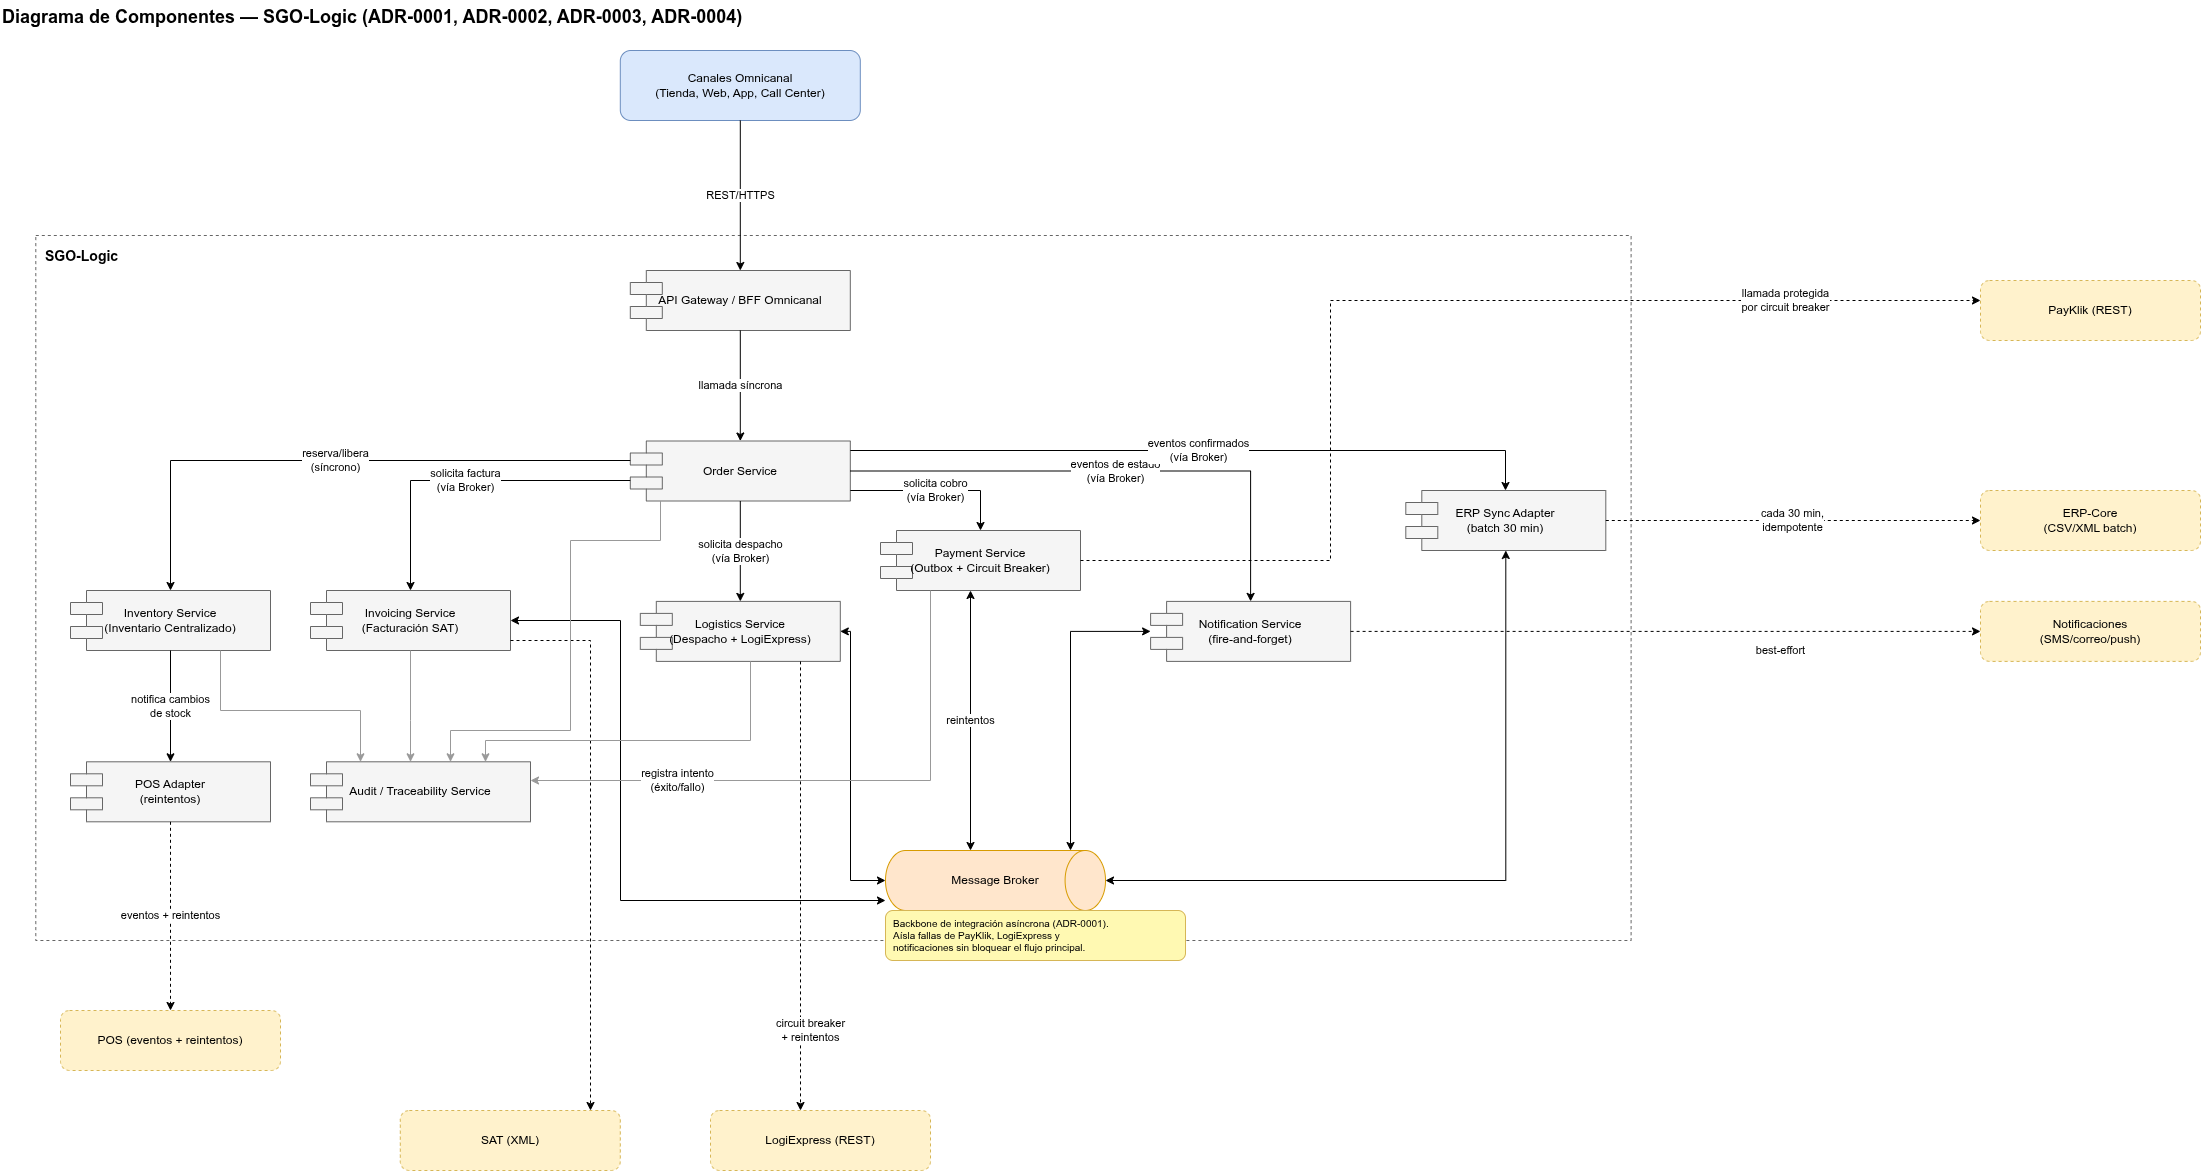

The diagram above was exported from draw.io. Its source (the exported page's mxGraphModel, read from the mxfile embedded in the PNG):
<mxGraphModel dx="616" dy="630" grid="1" gridSize="10" guides="1" tooltips="1" connect="1" arrows="1" fold="1" page="1" pageScale="1" pageWidth="1900" pageHeight="850" background="#ffffff" math="0" shadow="0">
  <root>
    <mxCell id="0" />
    <mxCell id="1" parent="0" />
    <mxCell id="title" value="Diagrama de Componentes — SGO-Logic (ADR-0001, ADR-0002, ADR-0003, ADR-0004)" style="text;html=1;fontSize=18;fontStyle=1;align=left;" parent="1" vertex="1">
      <mxGeometry x="20" width="900" height="30" as="geometry" />
    </mxCell>
    <mxCell id="sgoContainer" value="SGO-Logic" style="rounded=0;whiteSpace=wrap;html=1;fillColor=none;strokeColor=#666666;verticalAlign=top;align=left;fontStyle=1;fontSize=14;dashed=1;spacingLeft=8;spacingTop=6;" parent="1" vertex="1">
      <mxGeometry x="55.3" y="235" width="1595.3" height="705" as="geometry" />
    </mxCell>
    <mxCell id="canales" value="Canales Omnicanal&#10;(Tienda, Web, App, Call Center)" style="rounded=1;whiteSpace=wrap;html=1;fillColor=#DAE8FC;strokeColor=#6C8EBF;fontSize=12;" parent="1" vertex="1">
      <mxGeometry x="639.8" y="50" width="240" height="70" as="geometry" />
    </mxCell>
    <mxCell id="gateway" value="API Gateway / BFF Omnicanal" style="shape=component;whiteSpace=wrap;html=1;fillColor=#F5F5F5;strokeColor=#666666;fontSize=12;" parent="1" vertex="1">
      <mxGeometry x="649.8" y="270" width="220" height="60" as="geometry" />
    </mxCell>
    <mxCell id="order" value="Order Service" style="shape=component;whiteSpace=wrap;html=1;fillColor=#F5F5F5;strokeColor=#666666;fontSize=12;" parent="1" vertex="1">
      <mxGeometry x="649.8" y="440.5" width="220" height="60" as="geometry" />
    </mxCell>
    <mxCell id="inventory" value="Inventory Service&#10;(Inventario Centralizado)" style="shape=component;whiteSpace=wrap;html=1;fillColor=#F5F5F5;strokeColor=#666666;fontSize=12;" parent="1" vertex="1">
      <mxGeometry x="90" y="590" width="200" height="60" as="geometry" />
    </mxCell>
    <mxCell id="invoicing" value="Invoicing Service&#10;(Facturación SAT)" style="shape=component;whiteSpace=wrap;html=1;fillColor=#F5F5F5;strokeColor=#666666;fontSize=12;" parent="1" vertex="1">
      <mxGeometry x="330" y="590" width="200" height="60" as="geometry" />
    </mxCell>
    <mxCell id="logistics" value="Logistics Service&#10;(Despacho + LogiExpress)" style="shape=component;whiteSpace=wrap;html=1;fillColor=#F5F5F5;strokeColor=#666666;fontSize=12;" parent="1" vertex="1">
      <mxGeometry x="659.8" y="600.9" width="200" height="60" as="geometry" />
    </mxCell>
    <mxCell id="notification" value="Notification Service&#10;(fire-and-forget)" style="shape=component;whiteSpace=wrap;html=1;fillColor=#F5F5F5;strokeColor=#666666;fontSize=12;" parent="1" vertex="1">
      <mxGeometry x="1170.1" y="600.9" width="200" height="60" as="geometry" />
    </mxCell>
    <mxCell id="erpadapter" value="ERP Sync Adapter&#10;(batch 30 min)" style="shape=component;whiteSpace=wrap;html=1;fillColor=#F5F5F5;strokeColor=#666666;fontSize=12;" parent="1" vertex="1">
      <mxGeometry x="1425.3" y="490" width="200" height="60" as="geometry" />
    </mxCell>
    <mxCell id="posadapter" value="POS Adapter&#10;(reintentos)" style="shape=component;whiteSpace=wrap;html=1;fillColor=#F5F5F5;strokeColor=#666666;fontSize=12;" parent="1" vertex="1">
      <mxGeometry x="90" y="761.3" width="200" height="60" as="geometry" />
    </mxCell>
    <mxCell id="payment" value="Payment Service&#10;(Outbox + Circuit Breaker)" style="shape=component;whiteSpace=wrap;html=1;fillColor=#F5F5F5;strokeColor=#666666;fontSize=12;" parent="1" vertex="1">
      <mxGeometry x="900" y="530" width="200" height="60" as="geometry" />
    </mxCell>
    <mxCell id="broker" value="Message Broker" style="shape=mxgraph.flowchart.direct_data;whiteSpace=wrap;html=1;fillColor=#FFE6CC;strokeColor=#D79B00;fontSize=12;" parent="1" vertex="1">
      <mxGeometry x="905" y="850" width="220" height="60" as="geometry" />
    </mxCell>
    <mxCell id="audit" value="Audit / Traceability Service" style="shape=component;whiteSpace=wrap;html=1;fillColor=#F5F5F5;strokeColor=#666666;fontSize=12;" parent="1" vertex="1">
      <mxGeometry x="330" y="761.3" width="220" height="60" as="geometry" />
    </mxCell>
    <mxCell id="extSAT" value="SAT (XML)" style="rounded=1;whiteSpace=wrap;html=1;dashed=1;fillColor=#FFF2CC;strokeColor=#D6B656;fontSize=12;" parent="1" vertex="1">
      <mxGeometry x="419.8" y="1110" width="220" height="60" as="geometry" />
    </mxCell>
    <mxCell id="extLogi" value="LogiExpress (REST)" style="rounded=1;whiteSpace=wrap;html=1;dashed=1;fillColor=#FFF2CC;strokeColor=#D6B656;fontSize=12;" parent="1" vertex="1">
      <mxGeometry x="730" y="1110" width="220" height="60" as="geometry" />
    </mxCell>
    <mxCell id="extNotif" value="Notificaciones&#10;(SMS/correo/push)" style="rounded=1;whiteSpace=wrap;html=1;dashed=1;fillColor=#FFF2CC;strokeColor=#D6B656;fontSize=12;" parent="1" vertex="1">
      <mxGeometry x="2000" y="600.9" width="220" height="60" as="geometry" />
    </mxCell>
    <mxCell id="extERP" value="ERP-Core&#10;(CSV/XML batch)" style="rounded=1;whiteSpace=wrap;html=1;dashed=1;fillColor=#FFF2CC;strokeColor=#D6B656;fontSize=12;" parent="1" vertex="1">
      <mxGeometry x="2000" y="489.99999999999994" width="220" height="60" as="geometry" />
    </mxCell>
    <mxCell id="extPayKlik" value="PayKlik (REST)" style="rounded=1;whiteSpace=wrap;html=1;dashed=1;fillColor=#FFF2CC;strokeColor=#D6B656;fontSize=12;" parent="1" vertex="1">
      <mxGeometry x="2000" y="280" width="220" height="60" as="geometry" />
    </mxCell>
    <mxCell id="extPOS" value="POS (eventos + reintentos)" style="rounded=1;whiteSpace=wrap;html=1;dashed=1;fillColor=#FFF2CC;strokeColor=#D6B656;fontSize=12;" parent="1" vertex="1">
      <mxGeometry x="80" y="1010" width="220" height="60" as="geometry" />
    </mxCell>
    <mxCell id="e_can_gw" value="REST/HTTPS" style="edgeStyle=orthogonalEdgeStyle;rounded=0;html=1;fontSize=11;" parent="1" source="canales" target="gateway" edge="1">
      <mxGeometry relative="1" as="geometry" />
    </mxCell>
    <mxCell id="e_gw_order" value="llamada síncrona" style="edgeStyle=orthogonalEdgeStyle;rounded=0;html=1;fontSize=11;" parent="1" source="gateway" target="order" edge="1">
      <mxGeometry relative="1" as="geometry" />
    </mxCell>
    <mxCell id="e_order_inv" value="reserva/libera&#10;(síncrono)" style="edgeStyle=orthogonalEdgeStyle;rounded=0;html=1;fontSize=11;" parent="1" source="order" target="inventory" edge="1">
      <mxGeometry relative="1" as="geometry">
        <Array as="points">
          <mxPoint x="190" y="460" />
        </Array>
      </mxGeometry>
    </mxCell>
    <mxCell id="e_order_invoicing" value="solicita factura&#10;(vía Broker)" style="edgeStyle=orthogonalEdgeStyle;rounded=0;html=1;fontSize=11;" parent="1" source="order" target="invoicing" edge="1">
      <mxGeometry relative="1" as="geometry">
        <Array as="points">
          <mxPoint x="430" y="480" />
        </Array>
      </mxGeometry>
    </mxCell>
    <mxCell id="e_order_logistics" value="solicita despacho&#10;(vía Broker)" style="edgeStyle=orthogonalEdgeStyle;rounded=0;html=1;fontSize=11;" parent="1" source="order" target="logistics" edge="1">
      <mxGeometry relative="1" as="geometry" />
    </mxCell>
    <mxCell id="e_order_notif" value="eventos de estado&#10;(vía Broker)" style="edgeStyle=orthogonalEdgeStyle;rounded=0;html=1;fontSize=11;" parent="1" source="order" target="notification" edge="1">
      <mxGeometry relative="1" as="geometry" />
    </mxCell>
    <mxCell id="e_order_erp" value="eventos confirmados&#10;(vía Broker)" style="edgeStyle=orthogonalEdgeStyle;rounded=0;html=1;fontSize=11;" parent="1" source="order" target="erpadapter" edge="1">
      <mxGeometry relative="1" as="geometry">
        <Array as="points">
          <mxPoint x="1525" y="450" />
        </Array>
      </mxGeometry>
    </mxCell>
    <mxCell id="e_order_payment" value="solicita cobro&#10;(vía Broker)" style="edgeStyle=orthogonalEdgeStyle;rounded=0;html=1;fontSize=11;" parent="1" source="order" target="payment" edge="1">
      <mxGeometry relative="1" as="geometry">
        <Array as="points">
          <mxPoint x="1000" y="490" />
        </Array>
      </mxGeometry>
    </mxCell>
    <mxCell id="e_inv_pos" value="notifica cambios&#10;de stock" style="edgeStyle=orthogonalEdgeStyle;rounded=0;html=1;fontSize=11;" parent="1" source="inventory" target="posadapter" edge="1">
      <mxGeometry relative="1" as="geometry" />
    </mxCell>
    <mxCell id="e_invoicing_broker" style="edgeStyle=orthogonalEdgeStyle;rounded=0;html=1;startArrow=classic;startFill=1;fontSize=11;" parent="1" source="invoicing" target="broker" edge="1">
      <mxGeometry relative="1" as="geometry">
        <Array as="points">
          <mxPoint x="640" y="620" />
          <mxPoint x="640" y="900" />
        </Array>
      </mxGeometry>
    </mxCell>
    <mxCell id="e_logistics_broker" style="edgeStyle=orthogonalEdgeStyle;rounded=0;html=1;startArrow=classic;startFill=1;fontSize=11;" parent="1" source="logistics" target="broker" edge="1">
      <mxGeometry relative="1" as="geometry">
        <Array as="points">
          <mxPoint x="870" y="631" />
          <mxPoint x="870" y="880" />
        </Array>
      </mxGeometry>
    </mxCell>
    <mxCell id="e_notif_broker" style="edgeStyle=orthogonalEdgeStyle;rounded=0;html=1;startArrow=classic;startFill=1;fontSize=11;" parent="1" source="notification" target="broker" edge="1">
      <mxGeometry relative="1" as="geometry">
        <Array as="points">
          <mxPoint x="1090" y="631" />
        </Array>
      </mxGeometry>
    </mxCell>
    <mxCell id="e_erp_broker" style="edgeStyle=orthogonalEdgeStyle;rounded=0;html=1;startArrow=classic;startFill=1;fontSize=11;" parent="1" source="erpadapter" target="broker" edge="1">
      <mxGeometry relative="1" as="geometry">
        <Array as="points">
          <mxPoint x="1525" y="880" />
        </Array>
      </mxGeometry>
    </mxCell>
    <mxCell id="e_payment_broker" value="reintentos" style="edgeStyle=orthogonalEdgeStyle;rounded=0;html=1;startArrow=classic;startFill=1;fontSize=11;" parent="1" source="payment" target="broker" edge="1">
      <mxGeometry relative="1" as="geometry">
        <Array as="points">
          <mxPoint x="990" y="720" />
          <mxPoint x="990" y="720" />
        </Array>
        <mxPoint as="offset" />
      </mxGeometry>
    </mxCell>
    <mxCell id="e_payment_ext" value="llamada protegida&#10;por circuit breaker" style="edgeStyle=orthogonalEdgeStyle;rounded=0;html=1;dashed=1;fontSize=11;" parent="1" source="payment" target="extPayKlik" edge="1">
      <mxGeometry x="0.6639" relative="1" as="geometry">
        <Array as="points">
          <mxPoint x="1350" y="560" />
          <mxPoint x="1350" y="300" />
        </Array>
        <mxPoint as="offset" />
      </mxGeometry>
    </mxCell>
    <mxCell id="e_logistics_ext" value="circuit breaker&#10;+ reintentos" style="edgeStyle=orthogonalEdgeStyle;rounded=0;html=1;dashed=1;fontSize=11;" parent="1" source="logistics" target="extLogi" edge="1">
      <mxGeometry x="0.6437" y="10" relative="1" as="geometry">
        <Array as="points">
          <mxPoint x="820" y="920" />
          <mxPoint x="820" y="920" />
        </Array>
        <mxPoint as="offset" />
      </mxGeometry>
    </mxCell>
    <mxCell id="e_invoicing_ext" style="edgeStyle=orthogonalEdgeStyle;rounded=0;html=1;dashed=1;fontSize=11;" parent="1" source="invoicing" target="extSAT" edge="1">
      <mxGeometry relative="1" as="geometry">
        <Array as="points">
          <mxPoint x="610" y="640" />
        </Array>
      </mxGeometry>
    </mxCell>
    <mxCell id="e_notif_ext" value="best-effort" style="edgeStyle=orthogonalEdgeStyle;rounded=0;html=1;dashed=1;fontSize=11;" parent="1" source="notification" target="extNotif" edge="1">
      <mxGeometry x="0.365" y="-19" relative="1" as="geometry">
        <mxPoint as="offset" />
      </mxGeometry>
    </mxCell>
    <mxCell id="e_erp_ext" value="cada 30 min,&#10;idempotente" style="edgeStyle=orthogonalEdgeStyle;rounded=0;html=1;dashed=1;fontSize=11;" parent="1" source="erpadapter" target="extERP" edge="1">
      <mxGeometry relative="1" as="geometry" />
    </mxCell>
    <mxCell id="e_pos_ext" value="eventos + reintentos" style="edgeStyle=orthogonalEdgeStyle;rounded=0;html=1;dashed=1;fontSize=11;" parent="1" source="posadapter" target="extPOS" edge="1">
      <mxGeometry relative="1" as="geometry" />
    </mxCell>
    <mxCell id="e_order_audit" style="edgeStyle=orthogonalEdgeStyle;rounded=0;html=1;strokeColor=#999999;fontSize=11;" parent="1" source="order" target="audit" edge="1">
      <mxGeometry relative="1" as="geometry">
        <Array as="points">
          <mxPoint x="680" y="540" />
          <mxPoint x="590" y="540" />
          <mxPoint x="590" y="730" />
          <mxPoint x="470" y="730" />
        </Array>
      </mxGeometry>
    </mxCell>
    <mxCell id="e_inv_audit" style="edgeStyle=orthogonalEdgeStyle;rounded=0;html=1;strokeColor=#999999;fontSize=11;" parent="1" source="inventory" target="audit" edge="1">
      <mxGeometry relative="1" as="geometry">
        <Array as="points">
          <mxPoint x="240" y="710" />
          <mxPoint x="380" y="710" />
        </Array>
      </mxGeometry>
    </mxCell>
    <mxCell id="e_logistics_audit" style="edgeStyle=orthogonalEdgeStyle;rounded=0;html=1;strokeColor=#999999;fontSize=11;" parent="1" source="logistics" target="audit" edge="1">
      <mxGeometry relative="1" as="geometry">
        <Array as="points">
          <mxPoint x="770" y="740" />
          <mxPoint x="505" y="740" />
        </Array>
      </mxGeometry>
    </mxCell>
    <mxCell id="e_invoicing_audit" style="edgeStyle=orthogonalEdgeStyle;rounded=0;html=1;strokeColor=#999999;fontSize=11;" parent="1" source="invoicing" target="audit" edge="1">
      <mxGeometry relative="1" as="geometry">
        <mxPoint x="370" y="650" as="sourcePoint" />
        <mxPoint x="445" y="761.3" as="targetPoint" />
        <Array as="points">
          <mxPoint x="430" y="720" />
          <mxPoint x="430" y="720" />
        </Array>
      </mxGeometry>
    </mxCell>
    <mxCell id="e_payment_audit" value="registra intento&#10;(éxito/fallo)" style="edgeStyle=orthogonalEdgeStyle;rounded=0;html=1;strokeColor=#999999;fontSize=11;" parent="1" source="payment" target="audit" edge="1">
      <mxGeometry x="0.5" relative="1" as="geometry">
        <Array as="points">
          <mxPoint x="950" y="780" />
        </Array>
        <mxPoint as="offset" />
      </mxGeometry>
    </mxCell>
    <mxCell id="note1" value="Backbone de integración asíncrona (ADR-0001).&#10;Aísla fallas de PayKlik, LogiExpress y&#10;notificaciones sin bloquear el flujo principal." style="rounded=1;whiteSpace=wrap;html=1;fillColor=#FFF9B2;strokeColor=#D6B656;fontSize=10;align=left;spacingLeft=6;" parent="1" vertex="1">
      <mxGeometry x="905" y="910" width="300" height="50" as="geometry" />
    </mxCell>
  </root>
</mxGraphModel>